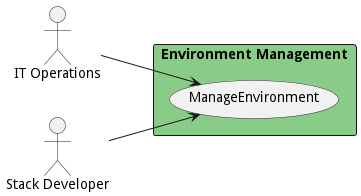

The diagram above was rendered by PlantUML. Its source (embedded in the PNG):
@startuml

left to right direction
Actor "IT Operations" as ITOperations
Actor "Stack Developer" as StackDeveloper


rectangle "Environment Management" #88cc88 {
usecase "ManageEnvironment" as ManageEnvironment
    ITOperations --> ManageEnvironment
    StackDeveloper --> ManageEnvironment
    }


@enduml